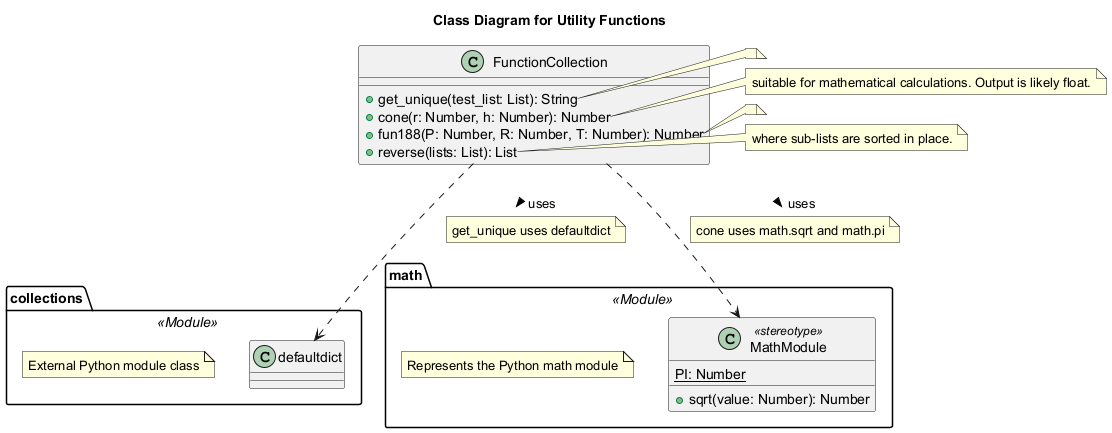

The diagram above was rendered by PlantUML. Its source (embedded in the PNG):
@startuml
title Class Diagram for Utility Functions

class FunctionCollection {
  +get_unique(test_list: List): String
  +cone(r: Number, h: Number): Number
  +fun188(P: Number, R: Number, T: Number): Number
  +reverse(lists: List): List
}
note right of FunctionCollection::get_unique
  'List' is assumed to be a list of lists (e.g., List[List[Any]]).
  'String' is a string representation of a dictionary.
end note
note right of FunctionCollection::cone
  'Number' is assumed to be a numeric type like float or int,
  suitable for mathematical calculations. Output is likely float.
end note
note right of FunctionCollection::fun188
  'P', 'R', 'T' are principal, rate, time.
  'Number' assumed to be float or int. Output is likely float.
end note
note right of FunctionCollection::reverse
  'List' is assumed to be a list of lists,
  where sub-lists are sorted in place.
end note

package collections <<Module>> {
  class defaultdict
  note "External Python module class" as N1
}

package math <<Module>> {
  class MathModule <<stereotype>>
  note "Represents the Python math module" as N2
  MathModule : +sqrt(value: Number): Number
  MathModule : PI: Number {static}
}


FunctionCollection ..> collections.defaultdict : uses >
note on link: get_unique uses defaultdict

FunctionCollection ..> math.MathModule : uses >
note on link
  cone uses math.sqrt and math.pi
end note

@enduml